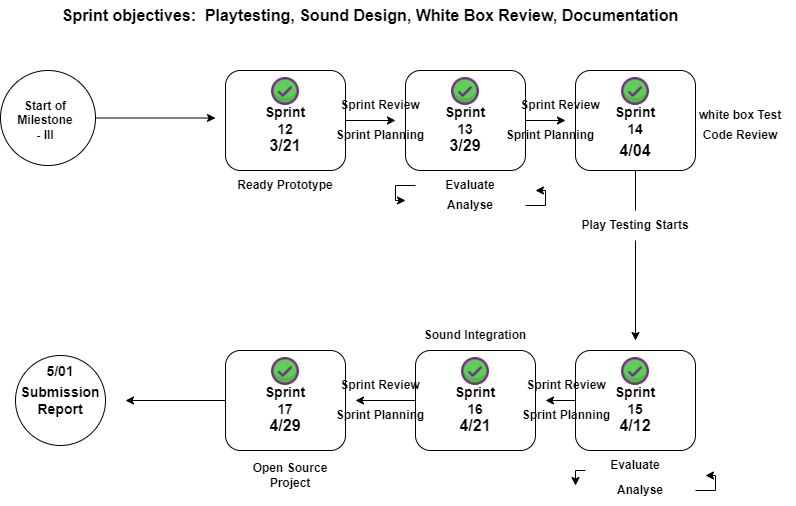

The diagram above was exported from draw.io. Its source (the exported page's mxGraphModel, read from the mxfile embedded in the PNG):
<mxGraphModel dx="1422" dy="794" grid="1" gridSize="10" guides="1" tooltips="1" connect="1" arrows="1" fold="1" page="1" pageScale="1" pageWidth="850" pageHeight="1100" math="0" shadow="0">
  <root>
    <mxCell id="0" />
    <mxCell id="1" parent="0" />
    <mxCell id="JVHpsZOKcHp6_FuPkzM0-15" style="edgeStyle=orthogonalEdgeStyle;rounded=0;orthogonalLoop=1;jettySize=auto;html=1;" edge="1" parent="1" source="JVHpsZOKcHp6_FuPkzM0-1">
      <mxGeometry relative="1" as="geometry">
        <mxPoint x="270" y="347.5" as="targetPoint" />
      </mxGeometry>
    </mxCell>
    <mxCell id="JVHpsZOKcHp6_FuPkzM0-1" value="" style="ellipse;whiteSpace=wrap;html=1;aspect=fixed;" vertex="1" parent="1">
      <mxGeometry x="55" y="300" width="95" height="95" as="geometry" />
    </mxCell>
    <mxCell id="JVHpsZOKcHp6_FuPkzM0-2" value="" style="ellipse;whiteSpace=wrap;html=1;aspect=fixed;fontStyle=1;fontSize=14;" vertex="1" parent="1">
      <mxGeometry x="70" y="585" width="90" height="90" as="geometry" />
    </mxCell>
    <mxCell id="JVHpsZOKcHp6_FuPkzM0-4" value="Start of Milestone - III" style="text;html=1;strokeColor=none;fillColor=none;align=center;verticalAlign=middle;whiteSpace=wrap;rounded=0;fontStyle=1" vertex="1" parent="1">
      <mxGeometry x="70" y="335" width="60" height="30" as="geometry" />
    </mxCell>
    <mxCell id="JVHpsZOKcHp6_FuPkzM0-23" style="edgeStyle=orthogonalEdgeStyle;rounded=0;orthogonalLoop=1;jettySize=auto;html=1;" edge="1" parent="1" source="JVHpsZOKcHp6_FuPkzM0-9">
      <mxGeometry relative="1" as="geometry">
        <mxPoint x="450" y="350" as="targetPoint" />
      </mxGeometry>
    </mxCell>
    <mxCell id="JVHpsZOKcHp6_FuPkzM0-9" value="" style="rounded=1;whiteSpace=wrap;html=1;" vertex="1" parent="1">
      <mxGeometry x="280" y="300" width="120" height="100" as="geometry" />
    </mxCell>
    <mxCell id="JVHpsZOKcHp6_FuPkzM0-24" style="edgeStyle=orthogonalEdgeStyle;rounded=0;orthogonalLoop=1;jettySize=auto;html=1;" edge="1" parent="1" source="JVHpsZOKcHp6_FuPkzM0-10">
      <mxGeometry relative="1" as="geometry">
        <mxPoint x="620" y="350" as="targetPoint" />
      </mxGeometry>
    </mxCell>
    <mxCell id="JVHpsZOKcHp6_FuPkzM0-10" value="" style="rounded=1;whiteSpace=wrap;html=1;" vertex="1" parent="1">
      <mxGeometry x="460" y="300" width="120" height="100" as="geometry" />
    </mxCell>
    <mxCell id="JVHpsZOKcHp6_FuPkzM0-25" style="edgeStyle=orthogonalEdgeStyle;rounded=0;orthogonalLoop=1;jettySize=auto;html=1;startArrow=none;" edge="1" parent="1" source="JVHpsZOKcHp6_FuPkzM0-36">
      <mxGeometry relative="1" as="geometry">
        <mxPoint x="690" y="570" as="targetPoint" />
      </mxGeometry>
    </mxCell>
    <mxCell id="JVHpsZOKcHp6_FuPkzM0-11" value="" style="rounded=1;whiteSpace=wrap;html=1;" vertex="1" parent="1">
      <mxGeometry x="630" y="300" width="120" height="100" as="geometry" />
    </mxCell>
    <mxCell id="JVHpsZOKcHp6_FuPkzM0-26" style="edgeStyle=orthogonalEdgeStyle;rounded=0;orthogonalLoop=1;jettySize=auto;html=1;" edge="1" parent="1" source="JVHpsZOKcHp6_FuPkzM0-12">
      <mxGeometry relative="1" as="geometry">
        <mxPoint x="600" y="630" as="targetPoint" />
      </mxGeometry>
    </mxCell>
    <mxCell id="JVHpsZOKcHp6_FuPkzM0-12" value="" style="rounded=1;whiteSpace=wrap;html=1;" vertex="1" parent="1">
      <mxGeometry x="630" y="580" width="120" height="100" as="geometry" />
    </mxCell>
    <mxCell id="JVHpsZOKcHp6_FuPkzM0-27" style="edgeStyle=orthogonalEdgeStyle;rounded=0;orthogonalLoop=1;jettySize=auto;html=1;" edge="1" parent="1" source="JVHpsZOKcHp6_FuPkzM0-13">
      <mxGeometry relative="1" as="geometry">
        <mxPoint x="410" y="630" as="targetPoint" />
      </mxGeometry>
    </mxCell>
    <mxCell id="JVHpsZOKcHp6_FuPkzM0-13" value="" style="rounded=1;whiteSpace=wrap;html=1;" vertex="1" parent="1">
      <mxGeometry x="470" y="580" width="120" height="100" as="geometry" />
    </mxCell>
    <mxCell id="JVHpsZOKcHp6_FuPkzM0-28" style="edgeStyle=orthogonalEdgeStyle;rounded=0;orthogonalLoop=1;jettySize=auto;html=1;" edge="1" parent="1" source="JVHpsZOKcHp6_FuPkzM0-14">
      <mxGeometry relative="1" as="geometry">
        <mxPoint x="180" y="630" as="targetPoint" />
      </mxGeometry>
    </mxCell>
    <mxCell id="JVHpsZOKcHp6_FuPkzM0-14" value="" style="rounded=1;whiteSpace=wrap;html=1;" vertex="1" parent="1">
      <mxGeometry x="280" y="580" width="120" height="100" as="geometry" />
    </mxCell>
    <mxCell id="JVHpsZOKcHp6_FuPkzM0-17" value="Sprint 12" style="text;html=1;strokeColor=none;fillColor=none;align=center;verticalAlign=middle;whiteSpace=wrap;rounded=0;fontSize=14;fontStyle=1" vertex="1" parent="1">
      <mxGeometry x="310" y="335" width="60" height="30" as="geometry" />
    </mxCell>
    <mxCell id="JVHpsZOKcHp6_FuPkzM0-18" value="Sprint 13" style="text;html=1;strokeColor=none;fillColor=none;align=center;verticalAlign=middle;whiteSpace=wrap;rounded=0;fontSize=14;fontStyle=1" vertex="1" parent="1">
      <mxGeometry x="490" y="335" width="60" height="30" as="geometry" />
    </mxCell>
    <mxCell id="JVHpsZOKcHp6_FuPkzM0-19" value="Sprint 14" style="text;html=1;strokeColor=none;fillColor=none;align=center;verticalAlign=middle;whiteSpace=wrap;rounded=0;fontSize=14;fontStyle=1" vertex="1" parent="1">
      <mxGeometry x="660" y="335" width="60" height="30" as="geometry" />
    </mxCell>
    <mxCell id="JVHpsZOKcHp6_FuPkzM0-20" value="Sprint 15" style="text;html=1;strokeColor=none;fillColor=none;align=center;verticalAlign=middle;whiteSpace=wrap;rounded=0;fontSize=14;fontStyle=1" vertex="1" parent="1">
      <mxGeometry x="660" y="615" width="60" height="30" as="geometry" />
    </mxCell>
    <mxCell id="JVHpsZOKcHp6_FuPkzM0-21" value="Sprint 16" style="text;html=1;strokeColor=none;fillColor=none;align=center;verticalAlign=middle;whiteSpace=wrap;rounded=0;fontSize=14;fontStyle=1" vertex="1" parent="1">
      <mxGeometry x="500" y="615" width="60" height="30" as="geometry" />
    </mxCell>
    <mxCell id="JVHpsZOKcHp6_FuPkzM0-22" value="Sprint 17" style="text;html=1;strokeColor=none;fillColor=none;align=center;verticalAlign=middle;whiteSpace=wrap;rounded=0;fontSize=14;fontStyle=1" vertex="1" parent="1">
      <mxGeometry x="310" y="615" width="60" height="30" as="geometry" />
    </mxCell>
    <mxCell id="JVHpsZOKcHp6_FuPkzM0-29" value="Submission Report" style="text;html=1;strokeColor=none;fillColor=none;align=center;verticalAlign=middle;whiteSpace=wrap;rounded=0;fontStyle=1;fontSize=14;" vertex="1" parent="1">
      <mxGeometry x="85" y="615" width="60" height="30" as="geometry" />
    </mxCell>
    <mxCell id="JVHpsZOKcHp6_FuPkzM0-30" value="" style="shape=image;html=1;verticalAlign=top;verticalLabelPosition=bottom;labelBackgroundColor=#ffffff;imageAspect=0;aspect=fixed;image=https://cdn4.iconfinder.com/data/icons/essentials-74/24/040_-_Tick-128.png" vertex="1" parent="1">
      <mxGeometry x="326" y="307" width="28" height="28" as="geometry" />
    </mxCell>
    <mxCell id="JVHpsZOKcHp6_FuPkzM0-31" value="" style="shape=image;html=1;verticalAlign=top;verticalLabelPosition=bottom;labelBackgroundColor=#ffffff;imageAspect=0;aspect=fixed;image=https://cdn4.iconfinder.com/data/icons/essentials-74/24/040_-_Tick-128.png" vertex="1" parent="1">
      <mxGeometry x="506" y="307" width="28" height="28" as="geometry" />
    </mxCell>
    <mxCell id="JVHpsZOKcHp6_FuPkzM0-32" value="" style="shape=image;html=1;verticalAlign=top;verticalLabelPosition=bottom;labelBackgroundColor=#ffffff;imageAspect=0;aspect=fixed;image=https://cdn4.iconfinder.com/data/icons/essentials-74/24/040_-_Tick-128.png" vertex="1" parent="1">
      <mxGeometry x="676" y="307" width="28" height="28" as="geometry" />
    </mxCell>
    <mxCell id="JVHpsZOKcHp6_FuPkzM0-33" value="" style="shape=image;html=1;verticalAlign=top;verticalLabelPosition=bottom;labelBackgroundColor=#ffffff;imageAspect=0;aspect=fixed;image=https://cdn4.iconfinder.com/data/icons/essentials-74/24/040_-_Tick-128.png" vertex="1" parent="1">
      <mxGeometry x="676" y="587" width="28" height="28" as="geometry" />
    </mxCell>
    <mxCell id="JVHpsZOKcHp6_FuPkzM0-34" value="" style="shape=image;html=1;verticalAlign=top;verticalLabelPosition=bottom;labelBackgroundColor=#ffffff;imageAspect=0;aspect=fixed;image=https://cdn4.iconfinder.com/data/icons/essentials-74/24/040_-_Tick-128.png" vertex="1" parent="1">
      <mxGeometry x="516" y="587" width="28" height="28" as="geometry" />
    </mxCell>
    <mxCell id="JVHpsZOKcHp6_FuPkzM0-35" value="" style="shape=image;html=1;verticalAlign=top;verticalLabelPosition=bottom;labelBackgroundColor=#ffffff;imageAspect=0;aspect=fixed;image=https://cdn4.iconfinder.com/data/icons/essentials-74/24/040_-_Tick-128.png" vertex="1" parent="1">
      <mxGeometry x="326" y="587" width="28" height="28" as="geometry" />
    </mxCell>
    <mxCell id="JVHpsZOKcHp6_FuPkzM0-37" value="Sound Integration" style="text;html=1;strokeColor=none;fillColor=none;align=center;verticalAlign=middle;whiteSpace=wrap;rounded=0;fontStyle=1;fontSize=12;" vertex="1" parent="1">
      <mxGeometry x="475" y="550" width="110" height="30" as="geometry" />
    </mxCell>
    <mxCell id="JVHpsZOKcHp6_FuPkzM0-41" value="&lt;b&gt;white box Test&lt;/b&gt;" style="text;html=1;strokeColor=none;fillColor=none;align=center;verticalAlign=middle;whiteSpace=wrap;rounded=0;" vertex="1" parent="1">
      <mxGeometry x="740" y="330" width="110" height="30" as="geometry" />
    </mxCell>
    <mxCell id="JVHpsZOKcHp6_FuPkzM0-43" value="Sprint objectives:&amp;nbsp; Playtesting, Sound Design, White Box Review, Documentation" style="text;html=1;strokeColor=none;fillColor=none;align=center;verticalAlign=middle;whiteSpace=wrap;rounded=0;fontStyle=1;fontSize=16;" vertex="1" parent="1">
      <mxGeometry x="100" y="230" width="650" height="30" as="geometry" />
    </mxCell>
    <mxCell id="JVHpsZOKcHp6_FuPkzM0-44" value="3/21" style="text;html=1;strokeColor=none;fillColor=none;align=center;verticalAlign=middle;whiteSpace=wrap;rounded=0;fontSize=16;fontStyle=1" vertex="1" parent="1">
      <mxGeometry x="310" y="360" width="60" height="30" as="geometry" />
    </mxCell>
    <mxCell id="JVHpsZOKcHp6_FuPkzM0-45" value="3/29" style="text;html=1;strokeColor=none;fillColor=none;align=center;verticalAlign=middle;whiteSpace=wrap;rounded=0;fontSize=16;fontStyle=1" vertex="1" parent="1">
      <mxGeometry x="490" y="360" width="60" height="30" as="geometry" />
    </mxCell>
    <mxCell id="JVHpsZOKcHp6_FuPkzM0-46" value="4/04" style="text;html=1;strokeColor=none;fillColor=none;align=center;verticalAlign=middle;whiteSpace=wrap;rounded=0;fontSize=16;fontStyle=1" vertex="1" parent="1">
      <mxGeometry x="660" y="365" width="60" height="30" as="geometry" />
    </mxCell>
    <mxCell id="JVHpsZOKcHp6_FuPkzM0-47" value="4/29" style="text;html=1;strokeColor=none;fillColor=none;align=center;verticalAlign=middle;whiteSpace=wrap;rounded=0;fontSize=16;fontStyle=1" vertex="1" parent="1">
      <mxGeometry x="310" y="640" width="60" height="30" as="geometry" />
    </mxCell>
    <mxCell id="JVHpsZOKcHp6_FuPkzM0-48" value="4/21" style="text;html=1;strokeColor=none;fillColor=none;align=center;verticalAlign=middle;whiteSpace=wrap;rounded=0;fontSize=16;fontStyle=1" vertex="1" parent="1">
      <mxGeometry x="500" y="640" width="60" height="30" as="geometry" />
    </mxCell>
    <mxCell id="JVHpsZOKcHp6_FuPkzM0-49" value="4/12" style="text;html=1;strokeColor=none;fillColor=none;align=center;verticalAlign=middle;whiteSpace=wrap;rounded=0;fontSize=16;fontStyle=1" vertex="1" parent="1">
      <mxGeometry x="660" y="640" width="60" height="30" as="geometry" />
    </mxCell>
    <mxCell id="JVHpsZOKcHp6_FuPkzM0-50" value="5/01" style="text;html=1;strokeColor=none;fillColor=none;align=center;verticalAlign=middle;whiteSpace=wrap;rounded=0;fontSize=14;fontStyle=1" vertex="1" parent="1">
      <mxGeometry x="85" y="586" width="60" height="30" as="geometry" />
    </mxCell>
    <mxCell id="JVHpsZOKcHp6_FuPkzM0-52" value="Ready Prototype" style="text;html=1;strokeColor=none;fillColor=none;align=center;verticalAlign=middle;whiteSpace=wrap;rounded=0;fontStyle=1" vertex="1" parent="1">
      <mxGeometry x="285" y="400" width="110" height="30" as="geometry" />
    </mxCell>
    <mxCell id="JVHpsZOKcHp6_FuPkzM0-36" value="Play Testing Starts" style="text;html=1;strokeColor=none;fillColor=none;align=center;verticalAlign=middle;whiteSpace=wrap;rounded=0;fontStyle=1" vertex="1" parent="1">
      <mxGeometry x="635" y="440" width="110" height="30" as="geometry" />
    </mxCell>
    <mxCell id="JVHpsZOKcHp6_FuPkzM0-53" value="" style="edgeStyle=orthogonalEdgeStyle;rounded=0;orthogonalLoop=1;jettySize=auto;html=1;endArrow=none;" edge="1" parent="1" source="JVHpsZOKcHp6_FuPkzM0-11" target="JVHpsZOKcHp6_FuPkzM0-36">
      <mxGeometry relative="1" as="geometry">
        <mxPoint x="690" y="570" as="targetPoint" />
        <mxPoint x="690" y="400" as="sourcePoint" />
      </mxGeometry>
    </mxCell>
    <mxCell id="JVHpsZOKcHp6_FuPkzM0-57" style="edgeStyle=orthogonalEdgeStyle;rounded=0;orthogonalLoop=1;jettySize=auto;html=1;fontSize=14;" edge="1" parent="1" source="JVHpsZOKcHp6_FuPkzM0-54">
      <mxGeometry relative="1" as="geometry">
        <mxPoint x="460" y="430" as="targetPoint" />
      </mxGeometry>
    </mxCell>
    <mxCell id="JVHpsZOKcHp6_FuPkzM0-54" value="Evaluate" style="text;html=1;strokeColor=none;fillColor=none;align=center;verticalAlign=middle;whiteSpace=wrap;rounded=0;fontStyle=1" vertex="1" parent="1">
      <mxGeometry x="470" y="400" width="110" height="30" as="geometry" />
    </mxCell>
    <mxCell id="JVHpsZOKcHp6_FuPkzM0-56" style="edgeStyle=orthogonalEdgeStyle;rounded=0;orthogonalLoop=1;jettySize=auto;html=1;fontSize=14;" edge="1" parent="1" source="JVHpsZOKcHp6_FuPkzM0-55">
      <mxGeometry relative="1" as="geometry">
        <mxPoint x="590" y="420" as="targetPoint" />
      </mxGeometry>
    </mxCell>
    <mxCell id="JVHpsZOKcHp6_FuPkzM0-55" value="Analyse" style="text;html=1;strokeColor=none;fillColor=none;align=center;verticalAlign=middle;whiteSpace=wrap;rounded=0;fontStyle=1" vertex="1" parent="1">
      <mxGeometry x="470" y="420" width="110" height="30" as="geometry" />
    </mxCell>
    <mxCell id="JVHpsZOKcHp6_FuPkzM0-58" value="&lt;b&gt;Code Review&lt;/b&gt;" style="text;html=1;strokeColor=none;fillColor=none;align=center;verticalAlign=middle;whiteSpace=wrap;rounded=0;" vertex="1" parent="1">
      <mxGeometry x="740" y="350" width="110" height="30" as="geometry" />
    </mxCell>
    <mxCell id="JVHpsZOKcHp6_FuPkzM0-59" value="Sprint Planning" style="text;html=1;strokeColor=none;fillColor=none;align=center;verticalAlign=middle;whiteSpace=wrap;rounded=0;fontStyle=1;fontSize=12;" vertex="1" parent="1">
      <mxGeometry x="380" y="350" width="110" height="30" as="geometry" />
    </mxCell>
    <mxCell id="JVHpsZOKcHp6_FuPkzM0-60" value="Sprint Review" style="text;html=1;strokeColor=none;fillColor=none;align=center;verticalAlign=middle;whiteSpace=wrap;rounded=0;fontStyle=1;fontSize=12;" vertex="1" parent="1">
      <mxGeometry x="380" y="320" width="110" height="30" as="geometry" />
    </mxCell>
    <mxCell id="JVHpsZOKcHp6_FuPkzM0-61" value="Sprint Review" style="text;html=1;strokeColor=none;fillColor=none;align=center;verticalAlign=middle;whiteSpace=wrap;rounded=0;fontStyle=1;fontSize=12;" vertex="1" parent="1">
      <mxGeometry x="560" y="320" width="110" height="30" as="geometry" />
    </mxCell>
    <mxCell id="JVHpsZOKcHp6_FuPkzM0-62" value="Sprint Planning" style="text;html=1;strokeColor=none;fillColor=none;align=center;verticalAlign=middle;whiteSpace=wrap;rounded=0;fontStyle=1;fontSize=12;" vertex="1" parent="1">
      <mxGeometry x="550" y="350" width="110" height="30" as="geometry" />
    </mxCell>
    <mxCell id="JVHpsZOKcHp6_FuPkzM0-63" value="Sprint Planning" style="text;html=1;strokeColor=none;fillColor=none;align=center;verticalAlign=middle;whiteSpace=wrap;rounded=0;fontStyle=1;fontSize=12;" vertex="1" parent="1">
      <mxGeometry x="380" y="630" width="110" height="30" as="geometry" />
    </mxCell>
    <mxCell id="JVHpsZOKcHp6_FuPkzM0-64" value="Sprint Review" style="text;html=1;strokeColor=none;fillColor=none;align=center;verticalAlign=middle;whiteSpace=wrap;rounded=0;fontStyle=1;fontSize=12;" vertex="1" parent="1">
      <mxGeometry x="380" y="600" width="110" height="30" as="geometry" />
    </mxCell>
    <mxCell id="JVHpsZOKcHp6_FuPkzM0-65" value="Sprint Review" style="text;html=1;strokeColor=none;fillColor=none;align=center;verticalAlign=middle;whiteSpace=wrap;rounded=0;fontStyle=1;fontSize=12;" vertex="1" parent="1">
      <mxGeometry x="566" y="600" width="110" height="30" as="geometry" />
    </mxCell>
    <mxCell id="JVHpsZOKcHp6_FuPkzM0-66" value="Sprint Planning" style="text;html=1;strokeColor=none;fillColor=none;align=center;verticalAlign=middle;whiteSpace=wrap;rounded=0;fontStyle=1;fontSize=12;" vertex="1" parent="1">
      <mxGeometry x="566" y="630" width="110" height="30" as="geometry" />
    </mxCell>
    <mxCell id="JVHpsZOKcHp6_FuPkzM0-70" style="edgeStyle=orthogonalEdgeStyle;rounded=0;orthogonalLoop=1;jettySize=auto;html=1;fontSize=14;" edge="1" parent="1">
      <mxGeometry relative="1" as="geometry">
        <mxPoint x="630" y="715" as="targetPoint" />
        <mxPoint x="640" y="700" as="sourcePoint" />
      </mxGeometry>
    </mxCell>
    <mxCell id="JVHpsZOKcHp6_FuPkzM0-71" style="edgeStyle=orthogonalEdgeStyle;rounded=0;orthogonalLoop=1;jettySize=auto;html=1;fontSize=14;" edge="1" parent="1" source="JVHpsZOKcHp6_FuPkzM0-72">
      <mxGeometry relative="1" as="geometry">
        <mxPoint x="760" y="705" as="targetPoint" />
      </mxGeometry>
    </mxCell>
    <mxCell id="JVHpsZOKcHp6_FuPkzM0-72" value="Analyse" style="text;html=1;strokeColor=none;fillColor=none;align=center;verticalAlign=middle;whiteSpace=wrap;rounded=0;fontStyle=1" vertex="1" parent="1">
      <mxGeometry x="640" y="705" width="110" height="30" as="geometry" />
    </mxCell>
    <mxCell id="JVHpsZOKcHp6_FuPkzM0-73" value="Evaluate" style="text;html=1;strokeColor=none;fillColor=none;align=center;verticalAlign=middle;whiteSpace=wrap;rounded=0;fontStyle=1" vertex="1" parent="1">
      <mxGeometry x="635" y="680" width="110" height="30" as="geometry" />
    </mxCell>
    <mxCell id="JVHpsZOKcHp6_FuPkzM0-74" value="Open Source Project" style="text;html=1;strokeColor=none;fillColor=none;align=center;verticalAlign=middle;whiteSpace=wrap;rounded=0;fontStyle=1;fontSize=12;" vertex="1" parent="1">
      <mxGeometry x="290" y="690" width="110" height="30" as="geometry" />
    </mxCell>
  </root>
</mxGraphModel>